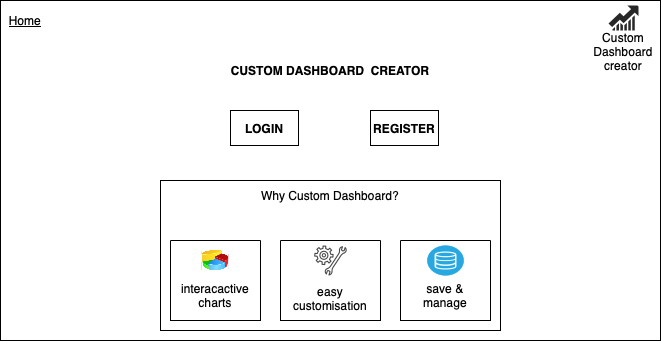

The diagram above was exported from draw.io. Its source (the exported page's mxGraphModel, read from the mxfile embedded in the PNG):
<mxGraphModel dx="1018" dy="661" grid="1" gridSize="10" guides="1" tooltips="1" connect="1" arrows="1" fold="1" page="1" pageScale="1" pageWidth="827" pageHeight="1169" math="0" shadow="0">
  <root>
    <mxCell id="0" />
    <mxCell id="1" parent="0" />
    <mxCell id="qYxkv83QAFT3-bbAGVbu-29" value="" style="rounded=1;whiteSpace=wrap;html=1;fillColor=none;" vertex="1" parent="1">
      <mxGeometry x="300" y="280" width="120" height="60" as="geometry" />
    </mxCell>
    <mxCell id="qYxkv83QAFT3-bbAGVbu-28" value="" style="rounded=1;whiteSpace=wrap;html=1;" vertex="1" parent="1">
      <mxGeometry x="310" y="290" width="100" height="40" as="geometry" />
    </mxCell>
    <mxCell id="qYxkv83QAFT3-bbAGVbu-1" value="" style="rounded=0;whiteSpace=wrap;html=1;fontStyle=0" vertex="1" parent="1">
      <mxGeometry x="90" y="180" width="660" height="340" as="geometry" />
    </mxCell>
    <mxCell id="qYxkv83QAFT3-bbAGVbu-2" value="Home" style="text;html=1;align=center;verticalAlign=middle;whiteSpace=wrap;rounded=0;fontStyle=4" vertex="1" parent="1">
      <mxGeometry x="90" y="190" width="50" height="20" as="geometry" />
    </mxCell>
    <mxCell id="qYxkv83QAFT3-bbAGVbu-3" value="LOGIN" style="text;html=1;align=center;verticalAlign=middle;whiteSpace=wrap;rounded=0;fontStyle=1;strokeColor=default;" vertex="1" parent="1">
      <mxGeometry x="320" y="290" width="68" height="35" as="geometry" />
    </mxCell>
    <mxCell id="qYxkv83QAFT3-bbAGVbu-9" value="REGISTER" style="text;html=1;align=center;verticalAlign=middle;whiteSpace=wrap;rounded=0;fontStyle=1;strokeColor=default;" vertex="1" parent="1">
      <mxGeometry x="460" y="290" width="68" height="35" as="geometry" />
    </mxCell>
    <mxCell id="qYxkv83QAFT3-bbAGVbu-10" value="CUSTOM DASHBOARD &amp;nbsp;CREATOR" style="text;html=1;align=center;verticalAlign=middle;whiteSpace=wrap;rounded=0;fontStyle=1" vertex="1" parent="1">
      <mxGeometry x="290" y="220" width="260" height="60" as="geometry" />
    </mxCell>
    <mxCell id="qYxkv83QAFT3-bbAGVbu-11" value="" style="rounded=0;whiteSpace=wrap;html=1;" vertex="1" parent="1">
      <mxGeometry x="250" y="360" width="340" height="150" as="geometry" />
    </mxCell>
    <mxCell id="qYxkv83QAFT3-bbAGVbu-12" value="Why Custom Dashboard?" style="text;html=1;align=center;verticalAlign=middle;whiteSpace=wrap;rounded=0;" vertex="1" parent="1">
      <mxGeometry x="345" y="360" width="150" height="30" as="geometry" />
    </mxCell>
    <mxCell id="qYxkv83QAFT3-bbAGVbu-13" value="" style="swimlane;startSize=0;" vertex="1" parent="1">
      <mxGeometry x="260" y="420" width="90" height="80" as="geometry" />
    </mxCell>
    <mxCell id="qYxkv83QAFT3-bbAGVbu-17" value="" style="image;html=1;image=img/lib/clip_art/finance/Pie_Chart_128x128.png" vertex="1" parent="qYxkv83QAFT3-bbAGVbu-13">
      <mxGeometry x="25" y="10" width="40" height="20" as="geometry" />
    </mxCell>
    <mxCell id="qYxkv83QAFT3-bbAGVbu-21" value="interacactive charts" style="text;html=1;align=center;verticalAlign=middle;whiteSpace=wrap;rounded=0;" vertex="1" parent="qYxkv83QAFT3-bbAGVbu-13">
      <mxGeometry x="15" y="40" width="60" height="30" as="geometry" />
    </mxCell>
    <mxCell id="qYxkv83QAFT3-bbAGVbu-15" value="" style="swimlane;startSize=0;" vertex="1" parent="1">
      <mxGeometry x="370" y="420" width="100" height="80" as="geometry" />
    </mxCell>
    <mxCell id="qYxkv83QAFT3-bbAGVbu-20" value="" style="sketch=0;pointerEvents=1;shadow=0;dashed=0;html=1;strokeColor=none;fillColor=#434445;aspect=fixed;labelPosition=center;verticalLabelPosition=bottom;verticalAlign=top;align=center;outlineConnect=0;shape=mxgraph.vvd.guest_agent_customization;" vertex="1" parent="qYxkv83QAFT3-bbAGVbu-15">
      <mxGeometry x="33.69" y="5" width="32.61" height="30" as="geometry" />
    </mxCell>
    <mxCell id="qYxkv83QAFT3-bbAGVbu-22" value="easy customisation&lt;div&gt;&lt;br&gt;&lt;/div&gt;" style="text;html=1;align=center;verticalAlign=middle;whiteSpace=wrap;rounded=0;" vertex="1" parent="qYxkv83QAFT3-bbAGVbu-15">
      <mxGeometry x="20" y="50" width="60" height="30" as="geometry" />
    </mxCell>
    <mxCell id="qYxkv83QAFT3-bbAGVbu-16" value="" style="swimlane;startSize=0;" vertex="1" parent="1">
      <mxGeometry x="490" y="420" width="90" height="80" as="geometry" />
    </mxCell>
    <mxCell id="qYxkv83QAFT3-bbAGVbu-19" value="" style="fillColor=#28A8E0;verticalLabelPosition=bottom;sketch=0;html=1;strokeColor=#ffffff;verticalAlign=top;align=center;points=[[0.145,0.145,0],[0.5,0,0],[0.855,0.145,0],[1,0.5,0],[0.855,0.855,0],[0.5,1,0],[0.145,0.855,0],[0,0.5,0]];pointerEvents=1;shape=mxgraph.cisco_safe.compositeIcon;bgIcon=ellipse;resIcon=mxgraph.cisco_safe.capability.storage;" vertex="1" parent="qYxkv83QAFT3-bbAGVbu-16">
      <mxGeometry x="26.75" y="5" width="36.5" height="30" as="geometry" />
    </mxCell>
    <mxCell id="qYxkv83QAFT3-bbAGVbu-18" value="" style="verticalLabelPosition=bottom;sketch=0;html=1;fillColor=#282828;strokeColor=none;verticalAlign=top;pointerEvents=1;align=center;shape=mxgraph.cisco_safe.business_icons.icon10;" vertex="1" parent="1">
      <mxGeometry x="698" y="185" width="30" height="25" as="geometry" />
    </mxCell>
    <mxCell id="qYxkv83QAFT3-bbAGVbu-25" value="save &amp;amp; manage" style="text;html=1;align=center;verticalAlign=middle;whiteSpace=wrap;rounded=0;" vertex="1" parent="1">
      <mxGeometry x="505" y="460" width="60" height="30" as="geometry" />
    </mxCell>
    <mxCell id="qYxkv83QAFT3-bbAGVbu-26" value="Custom Dashboard creator" style="text;html=1;align=center;verticalAlign=middle;whiteSpace=wrap;rounded=0;" vertex="1" parent="1">
      <mxGeometry x="710" y="230" width="6" as="geometry" />
    </mxCell>
  </root>
</mxGraphModel>